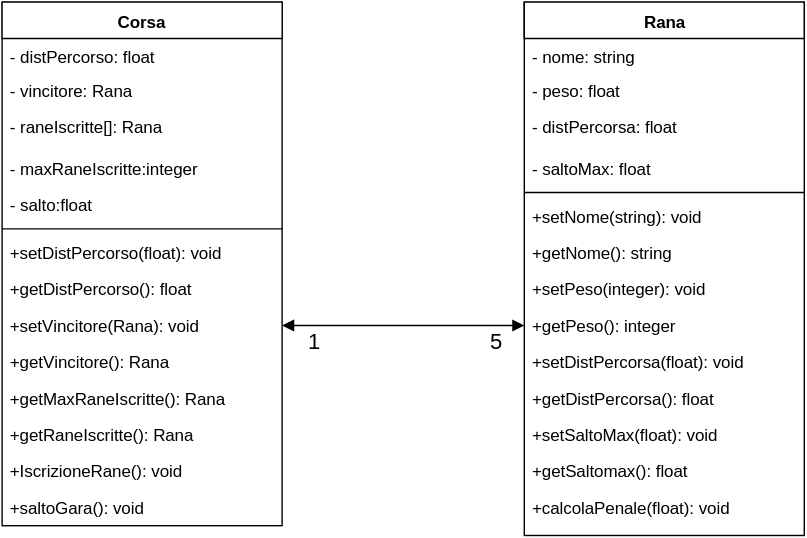

The diagram above was exported from draw.io. Its source (the exported page's mxGraphModel, read from the mxfile embedded in the PNG):
<mxGraphModel dx="811" dy="559" grid="1" gridSize="10" guides="1" tooltips="1" connect="1" arrows="1" fold="1" page="1" pageScale="1" pageWidth="826" pageHeight="1169" background="#ffffff" math="0" shadow="0">
  <root>
    <mxCell id="0" />
    <mxCell id="1" parent="0" />
    <mxCell id="2" value="Corsa" style="swimlane;html=1;fontStyle=1;align=center;verticalAlign=top;childLayout=stackLayout;horizontal=1;startSize=26;horizontalStack=0;resizeParent=1;resizeLast=0;collapsible=1;marginBottom=0;swimlaneFillColor=#ffffff;" parent="1" vertex="1">
      <mxGeometry x="147" y="129" width="200" height="374" as="geometry" />
    </mxCell>
    <mxCell id="6" value="- distPercorso: float&lt;div&gt;&lt;br&gt;&lt;/div&gt;" style="text;html=1;strokeColor=none;fillColor=none;align=left;verticalAlign=top;spacingLeft=4;spacingRight=4;whiteSpace=wrap;overflow=hidden;rotatable=0;points=[[0,0.5],[1,0.5]];portConstraint=eastwest;" parent="2" vertex="1">
      <mxGeometry y="26" width="200" height="24" as="geometry" />
    </mxCell>
    <mxCell id="7" value="- vincitore: Rana&lt;div&gt;&lt;br&gt;&lt;/div&gt;" style="text;html=1;strokeColor=none;fillColor=none;align=left;verticalAlign=top;spacingLeft=4;spacingRight=4;whiteSpace=wrap;overflow=hidden;rotatable=0;points=[[0,0.5],[1,0.5]];portConstraint=eastwest;" parent="2" vertex="1">
      <mxGeometry y="50" width="200" height="26" as="geometry" />
    </mxCell>
    <mxCell id="3" value="- raneIscritte[]: Rana&lt;div&gt;&lt;br&gt;&lt;/div&gt;" style="text;html=1;strokeColor=none;fillColor=none;align=left;verticalAlign=top;spacingLeft=4;spacingRight=4;whiteSpace=wrap;overflow=hidden;rotatable=0;points=[[0,0.5],[1,0.5]];portConstraint=eastwest;" parent="2" vertex="1">
      <mxGeometry y="76" width="200" height="30" as="geometry" />
    </mxCell>
    <mxCell id="76" value="- maxRaneIscritte:integer&amp;nbsp;&lt;div&gt;&lt;br&gt;&lt;/div&gt;" style="text;html=1;strokeColor=none;fillColor=none;align=left;verticalAlign=top;spacingLeft=4;spacingRight=4;whiteSpace=wrap;overflow=hidden;rotatable=0;points=[[0,0.5],[1,0.5]];portConstraint=eastwest;" parent="2" vertex="1">
      <mxGeometry y="106" width="200" height="26" as="geometry" />
    </mxCell>
    <mxCell id="61" value="- salto:float&amp;nbsp;&lt;div&gt;&lt;br&gt;&lt;/div&gt;" style="text;html=1;strokeColor=none;fillColor=none;align=left;verticalAlign=top;spacingLeft=4;spacingRight=4;whiteSpace=wrap;overflow=hidden;rotatable=0;points=[[0,0.5],[1,0.5]];portConstraint=eastwest;" parent="2" vertex="1">
      <mxGeometry y="132" width="200" height="26" as="geometry" />
    </mxCell>
    <mxCell id="4" value="" style="line;html=1;strokeWidth=1;fillColor=none;align=left;verticalAlign=middle;spacingTop=-1;spacingLeft=3;spacingRight=3;rotatable=0;labelPosition=right;points=[];portConstraint=eastwest;" parent="2" vertex="1">
      <mxGeometry y="158" width="200" height="8" as="geometry" />
    </mxCell>
    <mxCell id="5" value="+setDistPercorso(float): void" style="text;html=1;strokeColor=none;fillColor=none;align=left;verticalAlign=top;spacingLeft=4;spacingRight=4;whiteSpace=wrap;overflow=hidden;rotatable=0;points=[[0,0.5],[1,0.5]];portConstraint=eastwest;" parent="2" vertex="1">
      <mxGeometry y="166" width="200" height="26" as="geometry" />
    </mxCell>
    <mxCell id="8" value="+getDistPercorso(): float" style="text;html=1;strokeColor=none;fillColor=none;align=left;verticalAlign=top;spacingLeft=4;spacingRight=4;whiteSpace=wrap;overflow=hidden;rotatable=0;points=[[0,0.5],[1,0.5]];portConstraint=eastwest;" parent="2" vertex="1">
      <mxGeometry y="192" width="200" height="26" as="geometry" />
    </mxCell>
    <mxCell id="17" value="+setVincitore(Rana): void" style="text;html=1;strokeColor=none;fillColor=none;align=left;verticalAlign=top;spacingLeft=4;spacingRight=4;whiteSpace=wrap;overflow=hidden;rotatable=0;points=[[0,0.5],[1,0.5]];portConstraint=eastwest;" parent="2" vertex="1">
      <mxGeometry y="218" width="200" height="26" as="geometry" />
    </mxCell>
    <mxCell id="18" value="+getVincitore(): Rana" style="text;html=1;strokeColor=none;fillColor=none;align=left;verticalAlign=top;spacingLeft=4;spacingRight=4;whiteSpace=wrap;overflow=hidden;rotatable=0;points=[[0,0.5],[1,0.5]];portConstraint=eastwest;" parent="2" vertex="1">
      <mxGeometry y="244" width="200" height="26" as="geometry" />
    </mxCell>
    <mxCell id="66" value="+getMaxRaneIscritte(): Rana" style="text;html=1;strokeColor=none;fillColor=none;align=left;verticalAlign=top;spacingLeft=4;spacingRight=4;whiteSpace=wrap;overflow=hidden;rotatable=0;points=[[0,0.5],[1,0.5]];portConstraint=eastwest;" parent="2" vertex="1">
      <mxGeometry y="270" width="200" height="26" as="geometry" />
    </mxCell>
    <mxCell id="21" value="+getRaneIscritte(): Rana" style="text;html=1;strokeColor=none;fillColor=none;align=left;verticalAlign=top;spacingLeft=4;spacingRight=4;whiteSpace=wrap;overflow=hidden;rotatable=0;points=[[0,0.5],[1,0.5]];portConstraint=eastwest;" parent="2" vertex="1">
      <mxGeometry y="296" width="200" height="26" as="geometry" />
    </mxCell>
    <mxCell id="20" value="+IscrizioneRane(): void" style="text;html=1;strokeColor=none;fillColor=none;align=left;verticalAlign=top;spacingLeft=4;spacingRight=4;whiteSpace=wrap;overflow=hidden;rotatable=0;points=[[0,0.5],[1,0.5]];portConstraint=eastwest;" parent="2" vertex="1">
      <mxGeometry y="322" width="200" height="26" as="geometry" />
    </mxCell>
    <mxCell id="45" value="+saltoGara(): void" style="text;html=1;strokeColor=none;fillColor=none;align=left;verticalAlign=top;spacingLeft=4;spacingRight=4;whiteSpace=wrap;overflow=hidden;rotatable=0;points=[[0,0.5],[1,0.5]];portConstraint=eastwest;" parent="2" vertex="1">
      <mxGeometry y="348" width="200" height="26" as="geometry" />
    </mxCell>
    <mxCell id="9" value="Rana" style="swimlane;html=1;fontStyle=1;align=center;verticalAlign=top;childLayout=stackLayout;horizontal=1;startSize=26;horizontalStack=0;resizeParent=1;resizeLast=0;collapsible=1;marginBottom=0;swimlaneFillColor=#ffffff;" parent="1" vertex="1">
      <mxGeometry x="520" y="129" width="200" height="381" as="geometry" />
    </mxCell>
    <mxCell id="10" value="- nome: string&lt;div&gt;&lt;br&gt;&lt;/div&gt;" style="text;html=1;strokeColor=none;fillColor=none;align=left;verticalAlign=top;spacingLeft=4;spacingRight=4;whiteSpace=wrap;overflow=hidden;rotatable=0;points=[[0,0.5],[1,0.5]];portConstraint=eastwest;" parent="9" vertex="1">
      <mxGeometry y="26" width="200" height="24" as="geometry" />
    </mxCell>
    <mxCell id="11" value="- peso: float&lt;div&gt;&lt;br&gt;&lt;/div&gt;" style="text;html=1;strokeColor=none;fillColor=none;align=left;verticalAlign=top;spacingLeft=4;spacingRight=4;whiteSpace=wrap;overflow=hidden;rotatable=0;points=[[0,0.5],[1,0.5]];portConstraint=eastwest;" parent="9" vertex="1">
      <mxGeometry y="50" width="200" height="26" as="geometry" />
    </mxCell>
    <mxCell id="12" value="- distPercorsa: float&lt;div&gt;&lt;div&gt;&lt;br&gt;&lt;/div&gt;&lt;/div&gt;" style="text;html=1;strokeColor=none;fillColor=none;align=left;verticalAlign=top;spacingLeft=4;spacingRight=4;whiteSpace=wrap;overflow=hidden;rotatable=0;points=[[0,0.5],[1,0.5]];portConstraint=eastwest;" parent="9" vertex="1">
      <mxGeometry y="76" width="200" height="30" as="geometry" />
    </mxCell>
    <mxCell id="16" value="- saltoMax: float&lt;div&gt;&lt;br&gt;&lt;/div&gt;" style="text;html=1;strokeColor=none;fillColor=none;align=left;verticalAlign=top;spacingLeft=4;spacingRight=4;whiteSpace=wrap;overflow=hidden;rotatable=0;points=[[0,0.5],[1,0.5]];portConstraint=eastwest;" parent="9" vertex="1">
      <mxGeometry y="106" width="200" height="26" as="geometry" />
    </mxCell>
    <mxCell id="13" value="" style="line;html=1;strokeWidth=1;fillColor=none;align=left;verticalAlign=middle;spacingTop=-1;spacingLeft=3;spacingRight=3;rotatable=0;labelPosition=right;points=[];portConstraint=eastwest;" parent="9" vertex="1">
      <mxGeometry y="132" width="200" height="8" as="geometry" />
    </mxCell>
    <mxCell id="14" value="+setNome(string): void" style="text;html=1;strokeColor=none;fillColor=none;align=left;verticalAlign=top;spacingLeft=4;spacingRight=4;whiteSpace=wrap;overflow=hidden;rotatable=0;points=[[0,0.5],[1,0.5]];portConstraint=eastwest;" parent="9" vertex="1">
      <mxGeometry y="140" width="200" height="26" as="geometry" />
    </mxCell>
    <mxCell id="15" value="+getNome(): string" style="text;html=1;strokeColor=none;fillColor=none;align=left;verticalAlign=top;spacingLeft=4;spacingRight=4;whiteSpace=wrap;overflow=hidden;rotatable=0;points=[[0,0.5],[1,0.5]];portConstraint=eastwest;" parent="9" vertex="1">
      <mxGeometry y="166" width="200" height="26" as="geometry" />
    </mxCell>
    <mxCell id="22" value="+setPeso(integer): void" style="text;html=1;strokeColor=none;fillColor=none;align=left;verticalAlign=top;spacingLeft=4;spacingRight=4;whiteSpace=wrap;overflow=hidden;rotatable=0;points=[[0,0.5],[1,0.5]];portConstraint=eastwest;" parent="9" vertex="1">
      <mxGeometry y="192" width="200" height="26" as="geometry" />
    </mxCell>
    <mxCell id="23" value="+getPeso(): integer" style="text;html=1;strokeColor=none;fillColor=none;align=left;verticalAlign=top;spacingLeft=4;spacingRight=4;whiteSpace=wrap;overflow=hidden;rotatable=0;points=[[0,0.5],[1,0.5]];portConstraint=eastwest;" parent="9" vertex="1">
      <mxGeometry y="218" width="200" height="26" as="geometry" />
    </mxCell>
    <mxCell id="24" value="+setDistPercorsa(float): void" style="text;html=1;strokeColor=none;fillColor=none;align=left;verticalAlign=top;spacingLeft=4;spacingRight=4;whiteSpace=wrap;overflow=hidden;rotatable=0;points=[[0,0.5],[1,0.5]];portConstraint=eastwest;" parent="9" vertex="1">
      <mxGeometry y="244" width="200" height="26" as="geometry" />
    </mxCell>
    <mxCell id="25" value="+getDistPercorsa(): float" style="text;html=1;strokeColor=none;fillColor=none;align=left;verticalAlign=top;spacingLeft=4;spacingRight=4;whiteSpace=wrap;overflow=hidden;rotatable=0;points=[[0,0.5],[1,0.5]];portConstraint=eastwest;" parent="9" vertex="1">
      <mxGeometry y="270" width="200" height="26" as="geometry" />
    </mxCell>
    <mxCell id="28" value="+setSaltoMax(float): void" style="text;html=1;strokeColor=none;fillColor=none;align=left;verticalAlign=top;spacingLeft=4;spacingRight=4;whiteSpace=wrap;overflow=hidden;rotatable=0;points=[[0,0.5],[1,0.5]];portConstraint=eastwest;" parent="9" vertex="1">
      <mxGeometry y="296" width="200" height="26" as="geometry" />
    </mxCell>
    <mxCell id="27" value="+getSaltomax(): float" style="text;html=1;strokeColor=none;fillColor=none;align=left;verticalAlign=top;spacingLeft=4;spacingRight=4;whiteSpace=wrap;overflow=hidden;rotatable=0;points=[[0,0.5],[1,0.5]];portConstraint=eastwest;" parent="9" vertex="1">
      <mxGeometry y="322" width="200" height="26" as="geometry" />
    </mxCell>
    <mxCell id="74" value="+calcolaPenale(float): void" style="text;html=1;strokeColor=none;fillColor=none;align=left;verticalAlign=top;spacingLeft=4;spacingRight=4;whiteSpace=wrap;overflow=hidden;rotatable=0;points=[[0,0.5],[1,0.5]];portConstraint=eastwest;" parent="9" vertex="1">
      <mxGeometry y="348" width="200" height="26" as="geometry" />
    </mxCell>
    <mxCell id="72" value="1" style="endArrow=block;startArrow=block;endFill=1;startFill=1;html=1;fontSize=16;exitX=1;exitY=0.5;entryX=0;entryY=0.5;" parent="1" source="17" target="23" edge="1">
      <mxGeometry x="-0.7341" y="-10" width="160" relative="1" as="geometry">
        <mxPoint x="360" y="360" as="sourcePoint" />
        <mxPoint x="470" y="360" as="targetPoint" />
        <Array as="points">
          <mxPoint x="360" y="360" />
        </Array>
        <mxPoint as="offset" />
      </mxGeometry>
    </mxCell>
    <mxCell id="73" value="5" style="text;html=1;resizable=0;points=[];align=center;verticalAlign=middle;labelBackgroundColor=#ffffff;fontSize=16;" parent="72" vertex="1" connectable="0">
      <mxGeometry x="0.7842" relative="1" as="geometry">
        <mxPoint x="-1" y="10" as="offset" />
      </mxGeometry>
    </mxCell>
  </root>
</mxGraphModel>